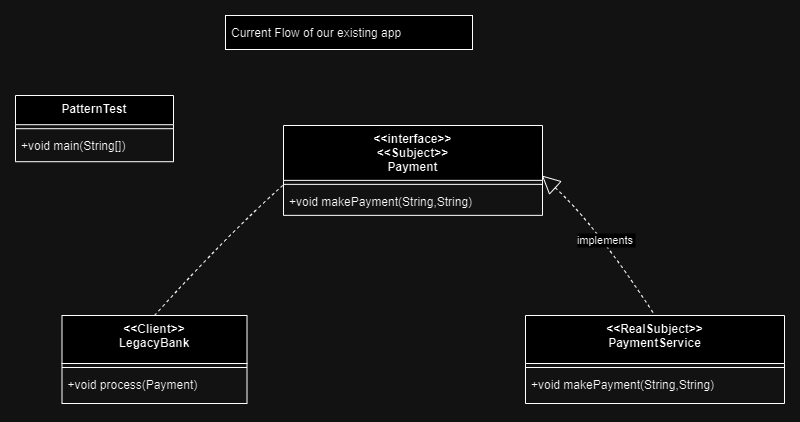

The diagram above was exported from draw.io. Its source (the exported page's mxGraphModel, read from the mxfile embedded in the PNG):
<mxGraphModel dx="1434" dy="707" grid="1" gridSize="10" guides="1" tooltips="1" connect="1" arrows="1" fold="1" page="1" pageScale="1" pageWidth="850" pageHeight="1100" math="0" shadow="0">
  <root>
    <mxCell id="0" />
    <mxCell id="1" parent="0" />
    <mxCell id="PAHaKMEjMDfKcpDdpYia-1" value="PatternTest" style="swimlane;fontStyle=1;align=center;verticalAlign=top;childLayout=stackLayout;horizontal=1;startSize=29.2;horizontalStack=0;resizeParent=1;resizeParentMax=0;resizeLast=0;collapsible=0;marginBottom=0;" vertex="1" parent="1">
      <mxGeometry x="70" y="140" width="158" height="66.2" as="geometry" />
    </mxCell>
    <mxCell id="PAHaKMEjMDfKcpDdpYia-2" style="line;strokeWidth=1;fillColor=none;align=left;verticalAlign=middle;spacingTop=-1;spacingLeft=3;spacingRight=3;rotatable=0;labelPosition=right;points=[];portConstraint=eastwest;strokeColor=inherit;" vertex="1" parent="PAHaKMEjMDfKcpDdpYia-1">
      <mxGeometry y="29.2" width="158" height="8" as="geometry" />
    </mxCell>
    <mxCell id="PAHaKMEjMDfKcpDdpYia-3" value="+void main(String[])" style="text;strokeColor=none;fillColor=none;align=left;verticalAlign=top;spacingLeft=4;spacingRight=4;overflow=hidden;rotatable=0;points=[[0,0.5],[1,0.5]];portConstraint=eastwest;" vertex="1" parent="PAHaKMEjMDfKcpDdpYia-1">
      <mxGeometry y="37.2" width="158" height="29" as="geometry" />
    </mxCell>
    <mxCell id="PAHaKMEjMDfKcpDdpYia-4" value="&lt;&lt;Client&gt;&gt;&#10;LegacyBank" style="swimlane;fontStyle=1;align=center;verticalAlign=top;childLayout=stackLayout;horizontal=1;startSize=48;horizontalStack=0;resizeParent=1;resizeParentMax=0;resizeLast=0;collapsible=0;marginBottom=0;" vertex="1" parent="1">
      <mxGeometry x="116.5" y="360" width="185" height="88" as="geometry" />
    </mxCell>
    <mxCell id="PAHaKMEjMDfKcpDdpYia-5" style="line;strokeWidth=1;fillColor=none;align=left;verticalAlign=middle;spacingTop=-1;spacingLeft=3;spacingRight=3;rotatable=0;labelPosition=right;points=[];portConstraint=eastwest;strokeColor=inherit;" vertex="1" parent="PAHaKMEjMDfKcpDdpYia-4">
      <mxGeometry y="48" width="185" height="8" as="geometry" />
    </mxCell>
    <mxCell id="PAHaKMEjMDfKcpDdpYia-6" value="+void process(Payment)" style="text;strokeColor=none;fillColor=none;align=left;verticalAlign=top;spacingLeft=4;spacingRight=4;overflow=hidden;rotatable=0;points=[[0,0.5],[1,0.5]];portConstraint=eastwest;" vertex="1" parent="PAHaKMEjMDfKcpDdpYia-4">
      <mxGeometry y="56" width="185" height="32" as="geometry" />
    </mxCell>
    <mxCell id="PAHaKMEjMDfKcpDdpYia-7" value="&lt;&lt;interface&gt;&gt;&#10;&lt;&lt;Subject&gt;&gt;&#10;Payment" style="swimlane;fontStyle=1;align=center;verticalAlign=top;childLayout=stackLayout;horizontal=1;startSize=54.857142857142854;horizontalStack=0;resizeParent=1;resizeParentMax=0;resizeLast=0;collapsible=0;marginBottom=0;" vertex="1" parent="1">
      <mxGeometry x="338" y="170" width="259" height="89.85714285714286" as="geometry" />
    </mxCell>
    <mxCell id="PAHaKMEjMDfKcpDdpYia-8" style="line;strokeWidth=1;fillColor=none;align=left;verticalAlign=middle;spacingTop=-1;spacingLeft=3;spacingRight=3;rotatable=0;labelPosition=right;points=[];portConstraint=eastwest;strokeColor=inherit;" vertex="1" parent="PAHaKMEjMDfKcpDdpYia-7">
      <mxGeometry y="54.857142857142854" width="259" height="8" as="geometry" />
    </mxCell>
    <mxCell id="PAHaKMEjMDfKcpDdpYia-9" value="+void makePayment(String,String)" style="text;strokeColor=none;fillColor=none;align=left;verticalAlign=top;spacingLeft=4;spacingRight=4;overflow=hidden;rotatable=0;points=[[0,0.5],[1,0.5]];portConstraint=eastwest;" vertex="1" parent="PAHaKMEjMDfKcpDdpYia-7">
      <mxGeometry y="62.857142857142854" width="259" height="27" as="geometry" />
    </mxCell>
    <mxCell id="PAHaKMEjMDfKcpDdpYia-10" value="&lt;&lt;RealSubject&gt;&gt;&#10;PaymentService" style="swimlane;fontStyle=1;align=center;verticalAlign=top;childLayout=stackLayout;horizontal=1;startSize=48;horizontalStack=0;resizeParent=1;resizeParentMax=0;resizeLast=0;collapsible=0;marginBottom=0;" vertex="1" parent="1">
      <mxGeometry x="580" y="360" width="259" height="88" as="geometry" />
    </mxCell>
    <mxCell id="PAHaKMEjMDfKcpDdpYia-11" style="line;strokeWidth=1;fillColor=none;align=left;verticalAlign=middle;spacingTop=-1;spacingLeft=3;spacingRight=3;rotatable=0;labelPosition=right;points=[];portConstraint=eastwest;strokeColor=inherit;" vertex="1" parent="PAHaKMEjMDfKcpDdpYia-10">
      <mxGeometry y="48" width="259" height="8" as="geometry" />
    </mxCell>
    <mxCell id="PAHaKMEjMDfKcpDdpYia-12" value="+void makePayment(String,String)" style="text;strokeColor=none;fillColor=none;align=left;verticalAlign=top;spacingLeft=4;spacingRight=4;overflow=hidden;rotatable=0;points=[[0,0.5],[1,0.5]];portConstraint=eastwest;" vertex="1" parent="PAHaKMEjMDfKcpDdpYia-10">
      <mxGeometry y="56" width="259" height="32" as="geometry" />
    </mxCell>
    <mxCell id="PAHaKMEjMDfKcpDdpYia-13" value="Current Flow of our existing app" style="align=left;spacingLeft=4;" vertex="1" parent="1">
      <mxGeometry x="280" y="60" width="247" height="34" as="geometry" />
    </mxCell>
    <mxCell id="PAHaKMEjMDfKcpDdpYia-14" value="" style="curved=1;dashed=1;startArrow=none;endArrow=none;exitX=0.19;exitY=1;entryX=0.5;entryY=0;rounded=0;" edge="1" parent="1" target="PAHaKMEjMDfKcpDdpYia-4">
      <mxGeometry relative="1" as="geometry">
        <Array as="points">
          <mxPoint x="282" y="279.14" />
        </Array>
        <mxPoint x="337.21000000000004" y="229.99714285714288" as="sourcePoint" />
      </mxGeometry>
    </mxCell>
    <mxCell id="PAHaKMEjMDfKcpDdpYia-15" value="implements" style="curved=1;dashed=1;startArrow=block;startSize=16;startFill=0;endArrow=none;exitX=0.82;exitY=1;entryX=0.5;entryY=0;rounded=0;" edge="1" parent="1" target="PAHaKMEjMDfKcpDdpYia-10">
      <mxGeometry relative="1" as="geometry">
        <Array as="points">
          <mxPoint x="650" y="269.14" />
        </Array>
        <mxPoint x="596.3800000000001" y="219.99714285714288" as="sourcePoint" />
      </mxGeometry>
    </mxCell>
  </root>
</mxGraphModel>